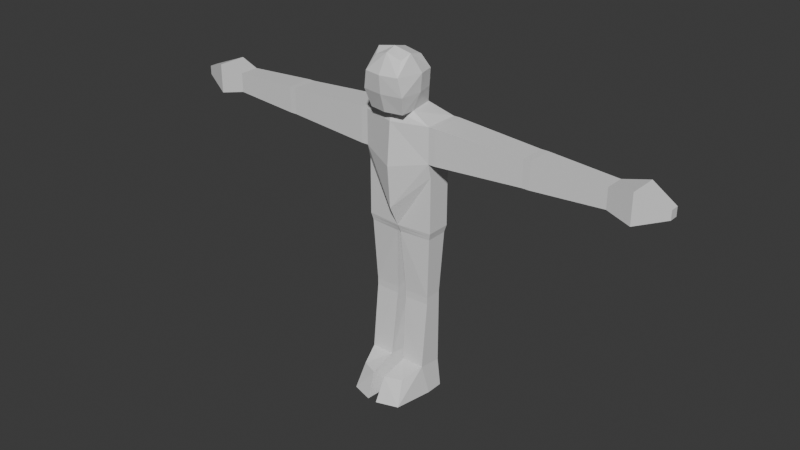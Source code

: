 # Source: grenadier.blend  (saved by Blender 4.3.34; exported with 4.5.12 LTS)
import bpy
from mathutils import Matrix  # noqa: F401  (used for matrix-valued properties, if any)

bpy.ops.wm.read_factory_settings(use_empty=True)
scene = bpy.context.scene
scene.name = 'Scene'

# ---- materials (node trees are filled in below, after node groups)
mat_material = bpy.data.materials.new('Material')
mat_material.alpha_threshold = 0.0
mat_material.roughness = 0.5
mat_material.line_color = (0.0, 0.0, 0.0, 1.0)

# ---- material node trees
mat_material.use_nodes = True; mat_material.node_tree.nodes.clear()
_N = mat_material.node_tree.nodes; _L = mat_material.node_tree.links
n0 = _N.new('ShaderNodeOutputMaterial'); n0.name = 'Material Output'; n0.location = (300, 300)
n1 = _N.new('ShaderNodeBsdfPrincipled'); n1.name = 'Principled BSDF'; n1.location = (10, 300)
n1.inputs[3].default_value = 1.45
_L.new(n1.outputs[0], n0.inputs[0])
n0.is_active_output = True

# ---- world
world_world = bpy.data.worlds.new('World'); scene.world = world_world
world_world.use_nodes = True; world_world.node_tree.nodes.clear()
_N = world_world.node_tree.nodes; _L = world_world.node_tree.links
n0 = _N.new('ShaderNodeOutputWorld'); n0.name = 'World Output'; n0.location = (300, 300)
n1 = _N.new('ShaderNodeBackground'); n1.name = 'Background'; n1.location = (10, 300)
n1.inputs[0].default_value = (0.05088, 0.05088, 0.05088, 1.0)
_L.new(n1.outputs[0], n0.inputs[0])
n0.is_active_output = True
world_world.color = (0.05088, 0.05088, 0.05088)
world_world.sun_shadow_jitter_overblur = 0.0

# ---- meshes
me_cube = bpy.data.meshes.new('Cube')
me_cube.from_pydata([(-1.0, 0.5, 1.0), (-1.0, 0.3, -1.0), (-1.0, -0.5, 1.0), (-1.0, -0.4, -1.0), (0.0, 0.4, -1.0), (0.0, -0.9, 0.8), (0.0, -0.5, -1.0), (0.0, 0.8, 1.3), (0.0, -0.8, 2.0), (-1.0, -0.5, 2.0), (-1.0, 0.5, 2.0), (0.0, 0.6, 2.1), (-1.0, -0.4, 0.6), (-1.0, 0.3, 0.6), (0.0, 0.7, 0.0), (0.0, -0.8, -0.4), (0.0, -0.7, 2.3), (-0.5, -0.5, 2.3), (-0.35, 0.3, 2.3), (0.0, 0.3, 2.3), (-1.1, -0.5, 1.0), (-1.1, 0.5, 1.0), (-1.1, -0.5, 2.0), (-1.1, 0.5, 2.0), (-1.2, -0.5, 1.0), (-1.2, 0.5, 1.0), (-1.2, -0.5, 2.0), (-1.2, 0.5, 2.0), (-3.7, -0.375, 1.125), (-3.7, 0.375, 1.125), (-3.7, -0.375, 1.875), (-3.7, 0.375, 1.875), (-3.8, -0.375, 1.125), (-3.8, 0.375, 1.125), (-3.8, -0.375, 1.875), (-3.8, 0.375, 1.875), (-3.9, -0.375, 1.125), (-3.9, 0.375, 1.125), (-3.9, -0.375, 1.875), (-3.9, 0.375, 1.875), (-5.9, -0.2813, 1.219), (-5.9, 0.2813, 1.219), (-5.9, -0.2813, 1.781), (-5.9, 0.2813, 1.781), (-6.6, -0.4219, 1.078), (-6.6, 0.4219, 1.078), (-6.6, -0.4219, 1.922), (-6.6, 0.4219, 1.922), (-7.4, -0.1266, 1.373), (-7.4, 0.1266, 1.373), (-7.4, -0.1266, 1.627), (-7.4, 0.1266, 1.627), (-0.975, 0.2825, -1.1), (-0.975, -0.3825, -1.1), (-0.025, 0.3675, -1.1), (-0.025, -0.4675, -1.1), (-0.9513, 0.2659, -1.2), (-0.9513, -0.3659, -1.2), (-0.04875, 0.3366, -1.2), (-0.04875, -0.4366, -1.2), (-0.861, 0.2027, -3.0), (-0.861, -0.3027, -3.0), (-0.139, 0.2193, -3.0), (-0.139, -0.3193, -3.0), (-0.861, 0.2027, -3.1), (-0.861, -0.3027, -3.1), (-0.139, 0.2193, -3.1), (-0.139, -0.3193, -3.1), (-0.861, 0.2027, -3.2), (-0.861, -0.3027, -3.2), (-0.139, 0.2193, -3.2), (-0.139, -0.3193, -3.2), (-0.861, 0.2027, -5.2), (-0.861, -0.5027, -5.1), (-0.139, 0.3193, -5.2), (-0.199, -0.5023, -5.1), (-0.961, 0.2027, -6.0), (-0.961, -0.3027, -6.0), (-0.039, 0.4193, -6.0), (-0.039, -0.3023, -6.0), (-0.6604, -1.103, -5.3), (-0.1884, -1.302, -5.3), (-0.7604, -1.403, -6.0), (-0.1384, -1.602, -6.0), (0.0, -0.6, 3.9), (-0.5, -0.6, 3.8), (-0.5, -0.2, 3.7), (0.0, -0.2, 3.8), (0.0, -1.0, 2.3), (-0.5, -0.9, 2.3), (0.0, -0.9, 3.8), (-0.4, -0.84, 3.65), (0.0, 0.3, 2.8), (0.0, -0.7, 2.8), (-0.65, -0.4, 2.8), (-0.53, 0.1, 2.8), (0.0, -1.15, 2.8), (-0.6, -1.05, 2.8), (0.0, 0.1, 3.3), (-0.7, -0.4, 3.3), (-0.5, -1.1, 3.3), (0.0, -0.7, 3.3), (-0.6, 0.05, 3.3), (0.0, -1.2, 3.3)], [], [(5, 7, 11, 8), (15, 5, 2, 12), (12, 2, 0, 13), (13, 0, 7, 14), (3, 1, 52, 53), (11, 10, 18, 19), (7, 0, 10, 11), (0, 2, 20, 21), (2, 5, 8, 9), (1, 13, 14, 4), (3, 12, 13, 1), (6, 15, 12, 3), (101, 98, 87, 84), (9, 8, 16, 17), (8, 11, 19, 16), (10, 9, 17, 18), (20, 22, 26, 24), (2, 9, 22, 20), (9, 10, 23, 22), (10, 0, 21, 23), (27, 25, 29, 31), (22, 23, 27, 26), (23, 21, 25, 27), (21, 20, 24, 25), (28, 30, 34, 32), (25, 24, 28, 29), (24, 26, 30, 28), (26, 27, 31, 30), (35, 33, 37, 39), (30, 31, 35, 34), (31, 29, 33, 35), (29, 28, 32, 33), (39, 37, 41, 43), (33, 32, 36, 37), (32, 34, 38, 36), (34, 35, 39, 38), (40, 42, 46, 44), (37, 36, 40, 41), (36, 38, 42, 40), (38, 39, 43, 42), (47, 45, 49, 51), (42, 43, 47, 46), (43, 41, 45, 47), (41, 40, 44, 45), (49, 48, 50, 51), (45, 44, 48, 49), (44, 46, 50, 48), (46, 47, 51, 50), (55, 53, 57, 59), (4, 6, 55, 54), (1, 4, 54, 52), (6, 3, 53, 55), (58, 59, 63, 62), (53, 52, 56, 57), (54, 55, 59, 58), (52, 54, 58, 56), (63, 61, 65, 67), (56, 58, 62, 60), (59, 57, 61, 63), (57, 56, 60, 61), (67, 65, 69, 71), (61, 60, 64, 65), (62, 63, 67, 66), (60, 62, 66, 64), (70, 71, 75, 74), (65, 64, 68, 69), (66, 67, 71, 70), (64, 66, 70, 68), (75, 73, 80, 81), (68, 70, 74, 72), (71, 69, 73, 75), (69, 68, 72, 73), (76, 78, 79, 77), (73, 72, 76, 77), (74, 75, 79, 78), (72, 74, 78, 76), (81, 80, 82, 83), (79, 75, 81, 83), (73, 77, 82, 80), (77, 79, 83, 82), (87, 86, 85, 84), (102, 99, 85, 86), (98, 102, 86, 87), (94, 17, 89, 97), (100, 103, 90, 91), (84, 85, 91, 90), (17, 16, 88, 89), (101, 84, 90, 103), (16, 93, 96, 88), (89, 88, 96, 97), (99, 94, 97, 100), (19, 18, 95, 92), (18, 17, 94, 95), (16, 19, 92, 93), (85, 99, 100, 91), (93, 101, 103, 96), (97, 96, 103, 100), (92, 95, 102, 98), (95, 94, 99, 102), (93, 92, 98, 101)])
_uv = me_cube.uv_layers.new(name='UVMap')
_uv.uv.foreach_set('vector', [0.0, 0.0, 0.0, 0.0, 0.0, 0.0, 0.0, 0.0, 0.5, 0.875, 0.625, 0.875, 0.625, 1.0, 0.5, 1.0, 0.5, 0.0, 0.625, 0.0, 0.625, 0.25, 0.5, 0.25, 0.5, 0.25, 0.625, 0.25, 0.625, 0.375, 0.5, 0.375, 0.375, 0.0, 0.375, 0.25, 0.375, 0.25, 0.375, 0.0, 0.625, 0.375, 0.625, 0.25, 0.625, 0.25, 0.625, 0.375, 0.625, 0.375, 0.625, 0.25, 0.625, 0.25, 0.625, 0.375, 0.625, 0.25, 0.625, 0.0, 0.625, 0.0, 0.625, 0.25, 0.625, 1.0, 0.625, 0.875, 0.625, 0.875, 0.625, 1.0, 0.375, 0.25, 0.5, 0.25, 0.5, 0.375, 0.375, 0.375, 0.375, 0.0, 0.5, 0.0, 0.5, 0.25, 0.375, 0.25, 0.375, 0.875, 0.5, 0.875, 0.5, 1.0, 0.375, 1.0, 0.0, 0.0, 0.0, 0.0, 0.0, 0.0, 0.0, 0.0, 0.625, 1.0, 0.625, 0.875, 0.625, 0.875, 0.625, 1.0, 0.0, 0.0, 0.0, 0.0, 0.0, 0.0, 0.0, 0.0, 0.625, 0.25, 0.625, 0.0, 0.625, 0.0, 0.625, 0.25, 0.625, 1.0, 0.625, 1.0, 0.625, 1.0, 0.625, 1.0, 0.625, 1.0, 0.625, 1.0, 0.625, 1.0, 0.625, 1.0, 0.625, 0.0, 0.625, 0.25, 0.625, 0.25, 0.625, 0.0, 0.625, 0.25, 0.625, 0.25, 0.625, 0.25, 0.625, 0.25, 0.625, 0.25, 0.625, 0.25, 0.625, 0.25, 0.625, 0.25, 0.625, 0.0, 0.625, 0.25, 0.625, 0.25, 0.625, 0.0, 0.625, 0.25, 0.625, 0.25, 0.625, 0.25, 0.625, 0.25, 0.625, 0.25, 0.625, 0.0, 0.625, 0.0, 0.625, 0.25, 0.625, 1.0, 0.625, 1.0, 0.625, 1.0, 0.625, 1.0, 0.625, 0.25, 0.625, 0.0, 0.625, 0.0, 0.625, 0.25, 0.625, 1.0, 0.625, 1.0, 0.625, 1.0, 0.625, 1.0, 0.625, 0.0, 0.625, 0.25, 0.625, 0.25, 0.625, 0.0, 0.625, 0.25, 0.625, 0.25, 0.625, 0.25, 0.625, 0.25, 0.625, 0.0, 0.625, 0.25, 0.625, 0.25, 0.625, 0.0, 0.625, 0.25, 0.625, 0.25, 0.625, 0.25, 0.625, 0.25, 0.625, 0.25, 0.625, 0.0, 0.625, 0.0, 0.625, 0.25, 0.625, 0.25, 0.625, 0.25, 0.625, 0.25, 0.625, 0.25, 0.625, 0.25, 0.625, 0.0, 0.625, 0.0, 0.625, 0.25, 0.625, 1.0, 0.625, 1.0, 0.625, 1.0, 0.625, 1.0, 0.625, 0.0, 0.625, 0.25, 0.625, 0.25, 0.625, 0.0, 0.625, 1.0, 0.625, 1.0, 0.625, 1.0, 0.625, 1.0, 0.625, 0.25, 0.625, 0.0, 0.625, 0.0, 0.625, 0.25, 0.625, 1.0, 0.625, 1.0, 0.625, 1.0, 0.625, 1.0, 0.625, 0.0, 0.625, 0.25, 0.625, 0.25, 0.625, 0.0, 0.625, 0.25, 0.625, 0.25, 0.625, 0.25, 0.625, 0.25, 0.625, 0.0, 0.625, 0.25, 0.625, 0.25, 0.625, 0.0, 0.625, 0.25, 0.625, 0.25, 0.625, 0.25, 0.625, 0.25, 0.625, 0.25, 0.625, 0.0, 0.625, 0.0, 0.625, 0.25, 0.625, 0.25, 0.625, 0.0, 0.625, 0.0, 0.625, 0.25, 0.625, 0.25, 0.625, 0.0, 0.625, 0.0, 0.625, 0.25, 0.625, 1.0, 0.625, 1.0, 0.625, 1.0, 0.625, 1.0, 0.625, 0.0, 0.625, 0.25, 0.625, 0.25, 0.625, 0.0, 0.375, 0.875, 0.375, 1.0, 0.375, 1.0, 0.375, 0.875, 0.0, 0.0, 0.0, 0.0, 0.0, 0.0, 0.0, 0.0, 0.375, 0.25, 0.375, 0.375, 0.375, 0.375, 0.375, 0.25, 0.375, 0.875, 0.375, 1.0, 0.375, 1.0, 0.375, 0.875, 0.0, 0.0, 0.0, 0.0, 0.0, 0.0, 0.0, 0.0, 0.375, 0.0, 0.375, 0.25, 0.375, 0.25, 0.375, 0.0, 0.0, 0.0, 0.0, 0.0, 0.0, 0.0, 0.0, 0.0, 0.375, 0.25, 0.375, 0.375, 0.375, 0.375, 0.375, 0.25, 0.375, 0.875, 0.375, 1.0, 0.375, 1.0, 0.375, 0.875, 0.375, 0.25, 0.375, 0.375, 0.375, 0.375, 0.375, 0.25, 0.375, 0.875, 0.375, 1.0, 0.375, 1.0, 0.375, 0.875, 0.375, 0.0, 0.375, 0.25, 0.375, 0.25, 0.375, 0.0, 0.375, 0.875, 0.375, 1.0, 0.375, 1.0, 0.375, 0.875, 0.375, 0.0, 0.375, 0.25, 0.375, 0.25, 0.375, 0.0, 0.0, 0.0, 0.0, 0.0, 0.0, 0.0, 0.0, 0.0, 0.375, 0.25, 0.375, 0.375, 0.375, 0.375, 0.375, 0.25, 0.0, 0.0, 0.0, 0.0, 0.0, 0.0, 0.0, 0.0, 0.375, 0.0, 0.375, 0.25, 0.375, 0.25, 0.375, 0.0, 0.0, 0.0, 0.0, 0.0, 0.0, 0.0, 0.0, 0.0, 0.375, 0.25, 0.375, 0.375, 0.375, 0.375, 0.375, 0.25, 0.375, 0.875, 0.375, 1.0, 0.375, 1.0, 0.375, 0.875, 0.375, 0.25, 0.375, 0.375, 0.375, 0.375, 0.375, 0.25, 0.375, 0.875, 0.375, 1.0, 0.375, 1.0, 0.375, 0.875, 0.375, 0.0, 0.375, 0.25, 0.375, 0.25, 0.375, 0.0, 0.125, 0.5, 0.25, 0.5, 0.25, 0.75, 0.125, 0.75, 0.375, 0.0, 0.375, 0.25, 0.375, 0.25, 0.375, 0.0, 0.0, 0.0, 0.0, 0.0, 0.0, 0.0, 0.0, 0.0, 0.375, 0.25, 0.375, 0.375, 0.375, 0.375, 0.375, 0.25, 0.375, 0.875, 0.375, 1.0, 0.375, 1.0, 0.375, 0.875, 0.0, 0.0, 0.0, 0.0, 0.0, 0.0, 0.0, 0.0, 0.375, 0.0, 0.375, 0.0, 0.375, 0.0, 0.375, 0.0, 0.125, 0.75, 0.25, 0.75, 0.25, 0.75, 0.125, 0.75, 0.75, 0.5, 0.875, 0.5, 0.875, 0.75, 0.75, 0.75, 0.625, 0.25, 0.625, 0.0, 0.625, 0.0, 0.625, 0.25, 0.625, 0.375, 0.625, 0.25, 0.625, 0.25, 0.625, 0.375, 0.625, 0.0, 0.625, 0.0, 0.625, 0.0, 0.625, 0.0, 0.625, 1.0, 0.625, 0.875, 0.625, 0.875, 0.625, 1.0, 0.75, 0.75, 0.875, 0.75, 0.875, 0.75, 0.75, 0.75, 0.625, 1.0, 0.625, 0.875, 0.625, 0.875, 0.625, 1.0, 0.0, 0.0, 0.0, 0.0, 0.0, 0.0, 0.0, 0.0, 0.0, 0.0, 0.0, 0.0, 0.0, 0.0, 0.0, 0.0, 0.625, 1.0, 0.625, 0.875, 0.625, 0.875, 0.625, 1.0, 0.625, 0.0, 0.625, 0.0, 0.625, 0.0, 0.625, 0.0, 0.625, 0.375, 0.625, 0.25, 0.625, 0.25, 0.625, 0.375, 0.625, 0.25, 0.625, 0.0, 0.625, 0.0, 0.625, 0.25, 0.0, 0.0, 0.0, 0.0, 0.0, 0.0, 0.0, 0.0, 0.625, 0.0, 0.625, 0.0, 0.625, 0.0, 0.625, 0.0, 0.0, 0.0, 0.0, 0.0, 0.0, 0.0, 0.0, 0.0, 0.625, 1.0, 0.625, 0.875, 0.625, 0.875, 0.625, 1.0, 0.625, 0.375, 0.625, 0.25, 0.625, 0.25, 0.625, 0.375, 0.625, 0.25, 0.625, 0.0, 0.625, 0.0, 0.625, 0.25, 0.0, 0.0, 0.0, 0.0, 0.0, 0.0, 0.0, 0.0])
me_cube.materials.append(mat_material)
me_cube.use_mirror_vertex_groups = False
me_cube.update()

# ---- objects
ob_body = bpy.data.objects.new('Body', me_cube)

# ---- transforms, parenting, visibility, modifiers, constraints
ob_body.location = (0.0, 0.0, 0.0)
ob_body.lock_rotations_4d = False
ob_body.empty_display_type = 'ARROWS'
ob_body.lineart.crease_threshold = 0.0
_m = ob_body.modifiers.new('Mirror', 'MIRROR')

# ---- collection membership
scene.collection.objects.link(ob_body)

# ---- scene / render settings (as saved in the file)
scene.frame_start = 1; scene.frame_end = 250; scene.frame_set(1)
scene.render.engine = 'BLENDER_EEVEE_NEXT'
bpy.context.view_layer.update()

# ---- added for rendering (the .blend has no active camera and no usable light): camera, sun
cam_auto = bpy.data.cameras.new('AutoCamera')
cam_auto.lens = 50.0
cam_auto.sensor_width = 36.0
cam_auto.clip_end = 1000.0
ob_auto_camera = bpy.data.objects.new('AutoCamera', cam_auto)
scene.collection.objects.link(ob_auto_camera)
ob_auto_camera.location = (16.6237, -20.3496, 12.249)
ob_auto_camera.rotation_euler = (1.09748, -7.21219e-08, 0.694738)
scene.camera = ob_auto_camera
light_auto_sun = bpy.data.lights.new('AutoSun', 'SUN')
light_auto_sun.energy = 3.0
light_auto_sun.angle = 0.0523599
ob_auto_sun = bpy.data.objects.new('AutoSun', light_auto_sun)
scene.collection.objects.link(ob_auto_sun)
ob_auto_sun.rotation_euler = (0.872665, 0.174533, 0.523599)
bpy.context.view_layer.update()
